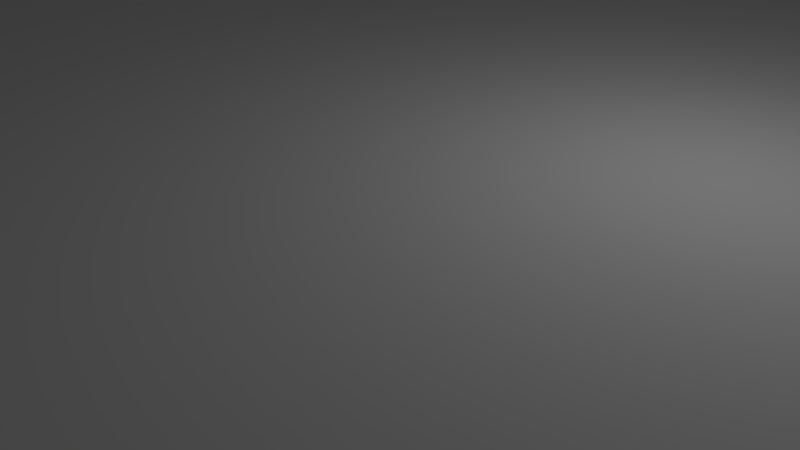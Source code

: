 # Source: bottom5.blend  (saved by Blender 2.79.0; exported with 4.5.12 LTS)
import bpy
from mathutils import Matrix  # noqa: F401  (used for matrix-valued properties, if any)

bpy.ops.wm.read_factory_settings(use_empty=True)
scene = bpy.context.scene
scene.name = 'Scene'

# ---- collections
col_collection_1 = bpy.data.collections.new('Collection 1'); scene.collection.children.link(col_collection_1)

# ---- materials (node trees are filled in below, after node groups)
mat_material = bpy.data.materials.new('Material')
mat_material.alpha_threshold = 0.0
mat_material.use_transparent_shadow = False
mat_material.roughness = 0.5
mat_material.line_color = (0.0, 0.0, 0.0, 1.0)

# ---- material node trees

# ---- world
world_world = bpy.data.worlds.new('World'); scene.world = world_world
world_world.color = (0.05088, 0.05088, 0.05088)
world_world.use_sun_shadow = False
world_world.sun_shadow_jitter_overblur = 0.0
world_world.cycles.sampling_method = 'MANUAL'

# ---- cameras
cam_camera = bpy.data.cameras.new('Camera')
cam_camera.clip_end = 100.0
cam_camera.lens = 35.0
cam_camera.sensor_width = 32.0
cam_camera.sensor_height = 18.0
cam_camera.ortho_scale = 7.314
cam_camera.dof.focus_distance = 0.0
cam_camera.dof.aperture_fstop = 128.0

# ---- lights
light_lamp = bpy.data.lights.new('Lamp', 'POINT')
light_lamp.transmission_factor = 0.0
light_lamp.cutoff_distance = 30.0
light_lamp.energy = 100.0
light_lamp.shadow_buffer_clip_start = 1.001
light_lamp.shadow_soft_size = 0.1
light_lamp.shadow_maximum_resolution = 0.006
light_lamp.use_absolute_resolution = True

# ---- meshes
me_cube_001 = bpy.data.meshes.new('Cube.001')
me_cube_001.from_pydata([(-5.66, -2.0, 55.0), (-6.02, -2.208, 55.0), (-6.42, 6.1, 10.0), (-6.2, 6.32, 10.0), (-5.9, 6.4, 10.0), (-6.108, -2.12, 55.0), (-5.6, 6.32, 10.0), (-5.38, 6.1, 10.0), (-5.9, -2.24, 55.0), (-6.5, 5.8, 10.0), (-6.2, 5.28, 10.0), (-6.42, 5.5, 10.0), (-5.3, 5.8, 10.0), (-5.9, 5.2, 10.0), (-5.38, 5.5, 10.0), (-5.6, 5.28, 10.0), (-6.108, -1.88, 55.0), (-6.02, -1.792, 55.0), (-6.2, 6.32, 55.0), (-6.42, 6.1, 55.0), (-6.14, -2.0, 55.0), (-5.9, 6.4, 55.0), (-5.38, 6.1, 55.0), (-5.6, 6.32, 55.0), (-6.5, 5.8, 55.0), (-5.9, -1.76, 55.0), (-6.42, 5.5, 55.0), (-6.2, 5.28, 55.0), (-5.9, 5.2, 55.0), (-5.3, 5.8, 55.0), (-5.6, 5.28, 55.0), (-5.38, 5.5, 55.0), (-5.9, -2.24, 40.0), (-6.108, -2.12, 40.0), (3.2, 6.32, 10.0), (3.42, 6.1, 10.0), (-6.02, -2.208, 40.0), (2.9, 6.4, 10.0), (2.38, 6.1, 10.0), (2.6, 6.32, 10.0), (3.5, 5.8, 10.0), (-5.66, -2.0, 40.0), (3.42, 5.5, 10.0), (3.2, 5.28, 10.0), (2.9, 5.2, 10.0), (2.3, 5.8, 10.0), (2.6, 5.28, 10.0), (2.38, 5.5, 10.0), (-5.78, -1.792, 55.0), (-5.692, -1.88, 55.0), (2.6, 6.32, 55.0), (2.38, 6.1, 55.0), (-5.692, -2.12, 55.0), (2.9, 6.4, 55.0), (3.42, 6.1, 55.0), (3.2, 6.32, 55.0), (-5.78, -2.208, 55.0), (3.5, 5.8, 55.0), (3.2, 5.28, 55.0), (3.42, 5.5, 55.0), (2.3, 5.8, 55.0), (2.9, 5.2, 55.0), (2.38, 5.5, 55.0), (2.6, 5.28, 55.0), (3.5, -2.0, 10.0), (2.9, -2.6, 10.0), (3.42, -2.3, 10.0), (3.2, -2.52, 10.0), (2.3, -2.0, 10.0), (2.6, -2.52, 10.0), (2.38, -2.3, 10.0), (2.9, -1.4, 10.0), (3.2, -1.48, 10.0), (3.42, -1.7, 10.0), (2.38, -1.7, 10.0), (2.6, -1.48, 10.0), (2.3, -2.0, 55.0), (2.9, -2.6, 55.0), (2.38, -2.3, 55.0), (2.6, -2.52, 55.0), (3.5, -2.0, 55.0), (3.2, -2.52, 55.0), (3.42, -2.3, 55.0), (2.9, -1.4, 55.0), (3.42, -1.7, 55.0), (3.2, -1.48, 55.0), (2.6, -1.48, 55.0), (2.38, -1.7, 55.0), (-5.9, -2.6, 10.0), (-6.5, -2.0, 10.0), (-6.2, -2.52, 10.0), (-6.42, -2.3, 10.0), (-5.3, -2.0, 10.0), (-5.38, -2.3, 10.0), (-5.6, -2.52, 10.0), (-5.9, -1.4, 10.0), (-6.42, -1.7, 10.0), (-6.2, -1.48, 10.0), (-5.6, -1.48, 10.0), (-5.38, -1.7, 10.0), (-5.9, -1.4, 55.0), (-6.5, -2.0, 55.0), (-6.2, -1.48, 55.0), (-6.42, -1.7, 55.0), (-5.9, -2.6, 55.0), (-6.42, -2.3, 55.0), (-6.2, -2.52, 55.0), (-5.3, -2.0, 55.0), (-5.6, -2.52, 55.0), (-5.38, -2.3, 55.0), (-5.38, -1.7, 55.0), (-5.6, -1.48, 55.0), (-6.108, -1.88, 40.0), (-6.02, -1.792, 40.0), (-6.14, -2.0, 40.0), (-5.9, -1.76, 40.0), (-5.78, -1.792, 40.0), (-5.692, -1.88, 40.0), (-5.692, -2.12, 40.0), (-5.78, -2.208, 40.0), (3.108, -1.88, 55.0), (3.14, -2.0, 55.0), (2.9, -1.76, 55.0), (3.02, -1.792, 55.0), (3.108, -2.12, 55.0), (3.02, -2.208, 55.0), (2.66, -2.0, 55.0), (2.692, -1.88, 55.0), (2.9, -2.24, 55.0), (2.78, -2.208, 55.0), (2.692, -2.12, 55.0), (2.78, -1.792, 55.0), (3.108, -1.88, 40.0), (3.14, -2.0, 40.0), (2.9, -1.76, 40.0), (3.02, -1.792, 40.0), (3.108, -2.12, 40.0), (3.02, -2.208, 40.0), (2.66, -2.0, 40.0), (2.692, -1.88, 40.0), (2.9, -2.24, 40.0), (2.78, -2.208, 40.0), (2.692, -2.12, 40.0), (2.78, -1.792, 40.0), (2.9, 6.04, 55.0), (3.02, 6.008, 55.0), (3.108, 5.92, 55.0), (3.14, 5.8, 55.0), (2.78, 6.008, 55.0), (3.108, 5.68, 55.0), (3.02, 5.592, 55.0), (2.692, 5.68, 55.0), (2.66, 5.8, 55.0), (2.78, 5.592, 55.0), (2.9, 5.56, 55.0), (2.692, 5.92, 55.0), (2.9, 6.04, 40.0), (3.02, 6.008, 40.0), (3.108, 5.92, 40.0), (3.14, 5.8, 40.0), (2.78, 6.008, 40.0), (3.108, 5.68, 40.0), (3.02, 5.592, 40.0), (2.692, 5.68, 40.0), (2.66, 5.8, 40.0), (2.78, 5.592, 40.0), (2.9, 5.56, 40.0), (2.692, 5.92, 40.0), (-6.108, 5.92, 55.0), (-6.02, 6.008, 55.0), (-5.692, 5.92, 55.0), (-5.66, 5.8, 55.0), (-5.78, 6.008, 55.0), (-5.9, 6.04, 55.0), (-6.02, 5.592, 55.0), (-6.108, 5.68, 55.0), (-6.14, 5.8, 55.0), (-5.78, 5.592, 55.0), (-5.9, 5.56, 55.0), (-5.692, 5.68, 55.0), (-6.108, 5.92, 40.0), (-6.02, 6.008, 40.0), (-5.692, 5.92, 40.0), (-5.66, 5.8, 40.0), (-5.78, 6.008, 40.0), (-5.9, 6.04, 40.0), (-6.02, 5.592, 40.0), (-6.108, 5.68, 40.0), (-6.14, 5.8, 40.0), (-5.78, 5.592, 40.0), (-5.9, 5.56, 40.0), (-5.692, 5.68, 40.0), (8.4, -8.4, 10.0), (-8.4, 8.4, 10.0), (8.4, 8.4, 10.0), (8.0, -2.6, 10.0), (8.0, -1.4, 10.0), (8.0, 4.4, 10.0), (-8.0, 6.4, 10.0), (-8.0, 5.2, 10.0), (-8.0, -1.4, 10.0), (-8.0, -2.6, 10.0), (8.4, 8.4, 20.0), (-8.4, 8.4, 20.0), (8.4, -8.4, 20.0), (-8.4, -8.4, 20.0), (-6.8, -8.0, 10.0), (8.8, -8.2, 10.0), (7.4, 3.56, 10.0), (7.16, 3.8, 10.0), (6.8, 8.0, 10.0), (8.0, 6.8, 10.0), (6.8, 6.8, 10.0), (8.0, -6.8, 10.0), (6.8, -6.8, 10.0), (6.8, -8.0, 10.0), (-8.0, -6.8, 20.0), (-6.8, 8.0, 10.0), (-8.0, 6.8, 10.0), (-6.8, 6.8, 10.0), (-8.0, -6.8, 10.0), (6.8, 6.8, 20.0), (8.0, 6.8, 20.0), (-6.8, -6.8, 10.0), (3.78, 4.008, 25.0), (3.692, 3.92, 25.0), (3.66, 3.8, 25.0), (3.78, 3.592, 25.0), (3.692, 3.68, 25.0), (7.92, 4.1, 10.0), (7.4, 3.2, 10.0), (8.0, 3.2, 10.0), (7.92, 3.5, 10.0), (7.7, 3.28, 10.0), (6.88, 3.5, 10.0), (-8.2, 8.8, 0.0), (-8.8, 8.2, 0.0), (-8.8, 8.2, 10.0), (-8.2, 8.8, 10.0), (-8.376, 8.376, 10.0), (-8.5, 8.72, 10.0), (-8.72, 8.5, 10.0), (-8.72, 8.5, 0.0), (-8.5, 8.72, 0.0), (-8.8, -8.2, 0.0), (-8.2, -8.8, 0.0), (-8.5, -8.72, 0.0), (-8.72, -8.5, 0.0), (-8.8, -8.2, 10.0), (-8.2, -8.8, 10.0), (-8.4, -8.4, 10.0), (-8.72, -8.5, 10.0), (-8.5, -8.72, 10.0), (8.2, -8.8, 0.0), (8.2, -8.8, 10.0), (8.376, -8.376, 10.0), (8.5, -8.72, 10.0), (8.72, -8.5, 10.0), (8.8, -8.2, 0.0), (8.72, -8.5, 0.0), (8.5, -8.72, 0.0), (8.8, 8.2, 10.0), (8.2, 8.8, 10.0), (8.376, 8.376, 10.0), (8.72, 8.5, 10.0), (8.5, 8.72, 10.0), (8.2, 8.8, 0.0), (8.8, 8.2, 0.0), (8.5, 8.72, 0.0), (8.72, 8.5, 0.0), (7.192, 3.68, 10.0), (7.28, 3.592, 10.0), (7.4, 4.04, 10.0), (7.28, 4.008, 10.0), (7.192, 3.92, 10.0), (7.64, 3.8, 10.0), (7.52, 3.592, 10.0), (7.608, 3.68, 10.0), (7.608, 3.92, 10.0), (7.52, 4.008, 10.0), (7.64, 3.8, 25.0), (7.52, 4.008, 25.0), (7.608, 3.92, 25.0), (7.81, 3.39, 25.0), (7.608, 3.68, 25.0), (7.52, 3.592, 25.0), (7.16, 3.8, 25.0), (7.4, 4.04, 25.0), (7.192, 3.92, 25.0), (7.28, 4.008, 25.0), (7.4, 3.56, 25.0), (7.28, 3.592, 25.0), (7.192, 3.68, 25.0), (6.8, 3.8, 25.0), (6.99, 3.39, 25.0), (6.88, 3.5, 25.0), (7.1, 3.28, 25.0), (7.4, 4.4, 25.0), (7.1, 4.32, 25.0), (6.88, 4.1, 25.0), (7.4, 3.2, 25.0), (7.7, 3.28, 25.0), (7.92, 3.5, 25.0), (8.0, 3.8, 25.0), (7.92, 4.1, 25.0), (7.7, 4.32, 25.0), (7.4, 4.4, 10.0), (7.7, 4.32, 10.0), (8.0, 3.8, 10.0), (6.8, 3.8, 10.0), (6.88, 4.1, 10.0), (7.1, 4.32, 10.0), (7.1, 3.28, 10.0), (-2.883, 5.2, 10.0), (-2.022, 2.79, 10.0), (8.0, 2.871, 10.0), (3.9, 3.2, 25.0), (4.2, 3.28, 25.0), (4.42, 3.5, 25.0), (3.3, 3.8, 25.0), (3.38, 3.5, 25.0), (3.6, 3.28, 25.0), (4.5, 3.8, 25.0), (3.9, 4.4, 25.0), (4.42, 4.1, 25.0), (4.2, 4.32, 25.0), (3.6, 4.32, 25.0), (3.38, 4.1, 25.0), (3.9, 4.4, 10.0), (4.5, 3.8, 10.0), (4.2, 4.32, 10.0), (4.42, 4.1, 10.0), (3.9, 3.2, 10.0), (4.42, 3.5, 10.0), (4.2, 3.28, 10.0), (3.3, 3.8, 10.0), (3.6, 3.28, 10.0), (3.38, 3.5, 10.0), (3.38, 4.1, 10.0), (3.6, 4.32, 10.0), (4.108, 3.68, 25.0), (4.02, 3.592, 25.0), (3.9, 3.56, 25.0), (4.108, 3.92, 25.0), (4.14, 3.8, 25.0), (4.02, 4.008, 25.0), (3.9, 4.04, 25.0), (4.02, 4.008, 10.0), (3.9, 4.04, 10.0), (4.108, 3.92, 10.0), (4.108, 3.68, 10.0), (4.02, 3.592, 10.0), (3.9, 3.56, 10.0), (4.14, 3.8, 10.0), (3.66, 3.8, 10.0), (3.692, 3.92, 10.0), (3.78, 3.592, 10.0), (3.692, 3.68, 10.0), (3.78, 4.008, 10.0), (-6.8, 6.8, 20.0), (-6.8, 8.0, 20.0), (-8.0, 6.8, 20.0), (-6.8, -6.8, 20.0), (-6.8, -8.0, 20.0), (8.0, -6.8, 20.0), (6.8, -6.8, 20.0), (6.8, -8.0, 20.0), (6.8, 8.0, 20.0), (7.64, -7.4, 20.0), (7.52, -7.192, 20.0), (7.608, -7.28, 20.0), (7.4, -7.16, 20.0), (7.192, -7.28, 20.0), (7.28, -7.192, 20.0), (7.16, -7.4, 20.0), (7.28, -7.608, 20.0), (7.192, -7.52, 20.0), (7.4, -7.64, 20.0), (7.608, -7.52, 20.0), (7.52, -7.608, 20.0), (7.52, -7.192, 12.5), (7.608, -7.28, 12.5), (7.4, -7.16, 12.5), (7.16, -7.4, 12.5), (7.28, -7.192, 12.5), (7.192, -7.28, 12.5), (7.4, -7.64, 12.5), (7.192, -7.52, 12.5), (7.28, -7.608, 12.5), (7.64, -7.4, 12.5), (7.52, -7.608, 12.5), (7.608, -7.52, 12.5), (7.976, -7.4, 12.5), (7.688, -6.901, 12.5), (7.899, -7.112, 12.5), (7.4, -6.824, 12.5), (6.901, -7.112, 12.5), (7.112, -6.901, 12.5), (6.824, -7.4, 12.5), (7.112, -7.899, 12.5), (6.901, -7.688, 12.5), (7.4, -7.976, 12.5), (7.899, -7.688, 12.5), (7.688, -7.899, 12.5), (7.899, -7.112, 0.0), (7.688, -6.901, 0.0), (7.4, -6.824, 0.0), (7.112, -6.901, 0.0), (6.901, -7.112, 0.0), (6.824, -7.4, 0.0), (7.4, -7.976, 0.0), (6.901, -7.688, 0.0), (7.112, -7.899, 0.0), (7.976, -7.4, 0.0), (7.688, -7.899, 0.0), (7.899, -7.688, 0.0), (7.976, 7.4, 0.0), (7.4, 7.976, 0.0), (7.899, 7.688, 0.0), (7.688, 7.899, 0.0), (7.899, 7.112, 12.5), (7.688, 6.901, 12.5), (7.112, 7.899, 0.0), (6.901, 7.688, 0.0), (7.64, 7.4, 12.5), (7.608, 7.52, 12.5), (7.52, 7.608, 12.5), (7.4, 7.64, 12.5), (7.28, 7.608, 12.5), (7.192, 7.52, 12.5), (7.4, 6.824, 12.5), (7.112, 6.901, 12.5), (6.901, 7.112, 12.5), (6.824, 7.4, 12.5), (6.901, 7.688, 12.5), (7.112, 7.899, 12.5), (6.824, 7.4, 0.0), (7.4, 6.824, 0.0), (6.901, 7.112, 0.0), (7.112, 6.901, 0.0), (7.16, 7.4, 12.5), (7.192, 7.28, 12.5), (7.28, 7.192, 12.5), (7.16, 7.4, 20.0), (7.192, 7.52, 20.0), (7.28, 7.608, 20.0), (7.64, 7.4, 20.0), (7.608, 7.28, 20.0), (7.52, 7.192, 20.0), (7.688, 6.901, 0.0), (7.899, 7.112, 0.0), (7.4, 7.16, 12.5), (7.52, 7.192, 12.5), (7.608, 7.28, 12.5), (7.4, 7.16, 20.0), (7.28, 7.192, 20.0), (7.192, 7.28, 20.0), (7.4, 7.64, 20.0), (7.52, 7.608, 20.0), (7.608, 7.52, 20.0), (7.4, 7.976, 12.5), (7.976, 7.4, 12.5), (7.688, 7.899, 12.5), (7.899, 7.688, 12.5), (-7.192, 7.28, 20.0), (-7.28, 7.192, 20.0), (-7.16, 7.4, 20.0), (-7.28, 7.608, 20.0), (-7.192, 7.52, 20.0), (-7.4, 7.16, 20.0), (-7.52, 7.192, 20.0), (-7.608, 7.28, 20.0), (-7.64, 7.4, 20.0), (-7.4, 7.64, 20.0), (-7.608, 7.52, 20.0), (-7.52, 7.608, 20.0), (-7.4, 7.16, 12.5), (-7.28, 7.192, 12.5), (-7.192, 7.28, 12.5), (-7.16, 7.4, 12.5), (-7.4, 7.64, 12.5), (-7.192, 7.52, 12.5), (-7.28, 7.608, 12.5), (-7.64, 7.4, 12.5), (-7.608, 7.28, 12.5), (-7.52, 7.192, 12.5), (-7.52, 7.608, 12.5), (-7.608, 7.52, 12.5), (-6.92, 7.4, 12.5), (-7.4, 6.92, 12.5), (-6.984, 7.16, 12.5), (-7.16, 6.984, 12.5), (-7.16, 7.816, 12.5), (-6.984, 7.64, 12.5), (-7.88, 7.4, 12.5), (-7.64, 6.984, 12.5), (-7.816, 7.16, 12.5), (-7.4, 7.88, 12.5), (-7.816, 7.64, 12.5), (-7.64, 7.816, 12.5), (-6.92, 7.4, 0.0), (-7.16, 6.984, 0.0), (-6.984, 7.16, 0.0), (-6.984, 7.64, 0.0), (-7.16, 7.816, 0.0), (-7.4, 6.92, 0.0), (-7.816, 7.16, 0.0), (-7.64, 6.984, 0.0), (-7.4, 7.88, 0.0), (-7.88, 7.4, 0.0), (-7.64, 7.816, 0.0), (-7.816, 7.64, 0.0), (-7.608, -7.28, 20.0), (-7.52, -7.192, 20.0), (-7.64, -7.4, 20.0), (-7.52, -7.608, 20.0), (-7.608, -7.52, 20.0), (-7.4, -7.16, 20.0), (-7.28, -7.192, 20.0), (-7.192, -7.28, 20.0), (-7.16, -7.4, 20.0), (-7.4, -7.64, 20.0), (-7.192, -7.52, 20.0), (-7.28, -7.608, 20.0), (-7.52, -7.192, 12.5), (-7.608, -7.28, 12.5), (-7.64, -7.4, 12.5), (-7.608, -7.52, 12.5), (-7.52, -7.608, 12.5), (-7.4, -7.16, 12.5), (-7.192, -7.28, 12.5), (-7.28, -7.192, 12.5), (-7.4, -7.64, 12.5), (-7.16, -7.4, 12.5), (-7.28, -7.608, 12.5), (-7.192, -7.52, 12.5), (-7.4, -6.824, 12.5), (-7.899, -7.112, 12.5), (-7.688, -6.901, 12.5), (-7.4, -7.976, 12.5), (-7.976, -7.4, 12.5), (-7.688, -7.899, 12.5), (-7.899, -7.688, 12.5), (-6.824, -7.4, 12.5), (-6.901, -7.688, 12.5), (-7.112, -7.899, 12.5), (-7.4, -6.824, 1.907e-06), (-7.976, -7.4, 1.907e-06), (-7.688, -6.901, 1.907e-06), (-7.899, -7.112, 1.907e-06), (-7.4, -7.976, 1.907e-06), (-7.899, -7.688, 1.907e-06), (-7.688, -7.899, 1.907e-06), (-6.824, -7.4, 1.907e-06), (-7.112, -7.899, 1.907e-06), (-6.901, -7.688, 1.907e-06), (-7.112, -6.901, 12.5), (-6.901, -7.112, 12.5), (-6.901, -7.112, 1.907e-06), (-7.112, -6.901, 1.907e-06), (7.7, -7.946, 0.0)], [], [(39, 50, 53, 37), (77, 81, 125, 128), (67, 81, 77, 65), (45, 60, 51, 38), (4, 198, 199, 13, 10, 11, 9, 2, 3), (68, 74, 75, 71, 95, 98, 99, 92, 93, 94, 88, 65, 69, 70), (29, 12, 7, 22), (109, 107, 0, 52), (13, 28, 27, 10), (75, 86, 83, 71), (2, 9, 24, 19), (91, 105, 101, 89), (107, 92, 99, 110), (54, 57, 40, 35), (2, 19, 18, 3), (27, 28, 178, 174), (22, 7, 6, 23), (23, 6, 4, 21), (4, 3, 18, 21), (10, 27, 26, 11), (11, 26, 24, 9), (28, 13, 15, 30), (30, 15, 14, 31), (31, 14, 12, 29), (49, 48, 116, 117), (34, 55, 54, 35), (58, 61, 44, 43), (58, 43, 42, 59), (59, 42, 40, 57), (60, 45, 47, 62), (62, 47, 46, 63), (63, 46, 44, 61), (60, 62, 151, 152), (38, 51, 50, 39), (53, 55, 34, 37), (71, 83, 85, 72), (72, 85, 84, 73), (81, 67, 66, 82), (82, 66, 64, 80), (77, 79, 69, 65), (69, 79, 78, 70), (70, 78, 76, 68), (74, 68, 76, 87), (86, 75, 74, 87), (80, 64, 73, 84), (101, 103, 96, 89), (96, 103, 102, 97), (97, 102, 100, 95), (98, 95, 100, 111), (110, 99, 98, 111), (104, 88, 94, 108), (92, 107, 109, 93), (93, 109, 108, 94), (105, 91, 90, 106), (106, 90, 88, 104), (107, 110, 49, 0), (106, 104, 8, 1), (103, 101, 20, 16), (110, 111, 48, 49), (100, 102, 17, 25), (105, 106, 1, 5), (101, 105, 5, 20), (108, 109, 52, 56), (111, 100, 25, 48), (102, 103, 16, 17), (104, 108, 56, 8), (41, 117, 116, 115, 113, 112, 114, 33, 36, 32, 119, 118), (48, 25, 115, 116), (0, 49, 117, 41), (20, 5, 33, 114), (56, 52, 118, 119), (1, 8, 32, 36), (16, 20, 114, 112), (17, 16, 112, 113), (5, 1, 36, 33), (8, 56, 119, 32), (52, 0, 41, 118), (25, 17, 113, 115), (129, 128, 140, 141), (80, 84, 120, 121), (79, 77, 128, 129), (85, 83, 122, 123), (82, 80, 121, 124), (76, 78, 130, 126), (83, 86, 131, 122), (86, 87, 127, 131), (81, 82, 124, 125), (78, 79, 129, 130), (84, 85, 123, 120), (87, 76, 126, 127), (132, 135, 134, 143, 139, 138, 142, 141, 140, 137, 136, 133), (125, 124, 136, 137), (122, 131, 143, 134), (121, 120, 132, 133), (130, 129, 141, 142), (124, 121, 133, 136), (128, 125, 137, 140), (123, 122, 134, 135), (126, 130, 142, 138), (127, 126, 138, 139), (120, 123, 135, 132), (131, 127, 139, 143), (148, 155, 167, 160), (55, 53, 144, 145), (57, 54, 146, 147), (61, 58, 150, 154), (59, 57, 147, 149), (63, 61, 154, 153), (54, 55, 145, 146), (51, 60, 152, 155), (58, 59, 149, 150), (62, 63, 153, 151), (50, 51, 155, 148), (53, 50, 148, 144), (156, 160, 167, 164, 163, 165, 166, 162, 161, 159, 158, 157), (152, 151, 163, 164), (144, 148, 160, 156), (155, 152, 164, 167), (145, 144, 156, 157), (151, 153, 165, 163), (150, 149, 161, 162), (154, 150, 162, 166), (146, 145, 157, 158), (153, 154, 166, 165), (149, 147, 159, 161), (147, 146, 158, 159), (178, 177, 189, 190), (29, 22, 170, 171), (23, 21, 173, 172), (24, 26, 175, 176), (31, 29, 171, 179), (19, 24, 176, 168), (21, 18, 169, 173), (18, 19, 168, 169), (22, 23, 172, 170), (26, 27, 174, 175), (30, 31, 179, 177), (28, 30, 177, 178), (180, 188, 187, 186, 190, 189, 191, 183, 182, 184, 185, 181), (172, 173, 185, 184), (168, 176, 188, 180), (169, 168, 180, 181), (177, 179, 191, 189), (175, 174, 186, 187), (174, 178, 190, 186), (171, 170, 182, 183), (179, 171, 183, 191), (176, 175, 187, 188), (170, 172, 184, 182), (173, 169, 181, 185), (95, 200, 201, 88, 90, 91, 89, 96, 97), (71, 72, 73, 64, 66, 67, 65, 195, 196), (250, 192, 204, 205), (193, 250, 205, 203), (194, 193, 203, 202), (215, 206, 363, 366), (194, 202, 204, 192), (250, 249, 254, 255, 192), (209, 286, 292, 270), (270, 292, 291, 271), (221, 222, 448, 454, 455, 456), (213, 195, 65, 88, 201, 220, 223, 206, 215, 214), (367, 221, 456, 443, 444, 445, 457), (325, 323, 346, 345), (307, 229, 308, 232, 233, 230, 231, 197, 306), (37, 4, 6, 7, 12, 14, 15, 13, 313, 44, 46, 47, 45, 38, 39), (235, 238, 262, 266), (237, 236, 244, 248), (238, 240, 239), (240, 241, 239), (241, 237, 239), (238, 235, 243, 240), (240, 243, 242, 241), (241, 242, 236, 237), (193, 239, 237, 248, 250), (248, 251, 250), (251, 252, 250), (252, 249, 250), (245, 249, 252, 246), (246, 252, 251, 247), (247, 251, 248, 244), (207, 258, 267, 261), (253, 254, 249, 245), (254, 256, 255), (256, 257, 255), (257, 207, 255), (254, 253, 260, 256), (256, 260, 259, 257), (257, 259, 258, 207), (238, 239, 193, 194, 263, 262), (261, 263, 194, 192, 255, 207), (261, 264, 263), (264, 265, 263), (265, 262, 263), (261, 267, 269, 264), (264, 269, 268, 265), (265, 268, 266, 262), (271, 291, 290, 208), (280, 275, 277, 284), (284, 277, 276, 285), (285, 276, 208, 290), (275, 280, 282, 278), (278, 282, 281, 279), (279, 281, 287, 272), (286, 209, 274, 288), (288, 274, 273, 289), (289, 273, 272, 287), (272, 273, 274, 209, 270, 271, 208, 276, 277, 275, 278, 279), (292, 286, 294, 296, 300, 301, 283, 290, 291), (301, 302, 283), (286, 288, 289, 287, 281, 282, 280, 284, 285, 290, 283, 302, 303, 304, 305, 297, 298, 299, 293, 295, 294), (300, 230, 233, 301), (301, 233, 232, 302), (302, 232, 308, 303), (306, 297, 305, 307), (307, 305, 304, 229), (229, 304, 303, 308), (297, 306, 311, 298), (298, 311, 310, 299), (299, 310, 309, 293), (230, 300, 296, 312), (312, 296, 294, 295, 234), (234, 295, 293, 309), (333, 334, 332, 314, 313, 13, 199, 200, 95, 71, 196, 315, 329), (336, 337, 335, 338, 339, 328, 330, 331, 329, 315, 231, 230, 312, 234, 309, 310, 311, 306, 197, 211, 212, 210, 217, 219, 218, 198, 4, 37, 34, 35, 40, 42, 43, 44, 313, 314, 332), (319, 335, 337, 320), (320, 337, 336, 321), (321, 336, 332, 316), (335, 319, 327, 338), (338, 327, 326, 339), (339, 326, 323, 328), (329, 322, 318, 333), (333, 318, 317, 334), (334, 317, 316, 332), (322, 329, 331, 324), (324, 331, 330, 325), (325, 330, 328, 323), (316, 317, 341, 342), (319, 320, 228, 226), (323, 326, 224, 346), (327, 319, 226, 225), (322, 324, 343, 344), (320, 321, 227, 228), (318, 322, 344, 340), (326, 327, 225, 224), (324, 325, 345, 343), (321, 316, 342, 227), (317, 318, 340, 341), (210, 212, 221, 367), (352, 351, 350, 353, 349, 347, 348, 358, 355, 354, 357, 356), (227, 342, 352, 356), (344, 343, 349, 353), (340, 344, 353, 350), (226, 228, 357, 354), (342, 341, 351, 352), (345, 346, 348, 347), (225, 226, 354, 355), (224, 225, 355, 358), (515, 205, 363, 523, 521), (228, 227, 356, 357), (343, 345, 347, 349), (346, 224, 358, 348), (341, 340, 350, 351), (360, 473, 467, 468, 466, 464, 465, 359), (474, 203, 361, 471, 472), (206, 223, 362, 363), (223, 220, 216, 362), (219, 217, 360, 359), (218, 219, 359, 361), (213, 214, 365, 364), (212, 211, 222, 221), (214, 215, 366, 365), (364, 365, 373, 371, 369, 370), (382, 384, 385, 383, 387, 388, 386, 390, 403, 401, 399, 400, 398, 396, 397, 395), (500, 503, 504, 508, 510, 511, 236, 242, 243, 235, 266, 268, 269, 267, 419, 417, 422, 423, 502), (377, 386, 388, 375), (375, 388, 387, 376), (376, 387, 383, 374), (382, 371, 373, 384), (384, 373, 372, 385), (385, 372, 374, 383), (371, 382, 380, 369), (369, 380, 381, 370), (370, 381, 389, 368), (386, 377, 379, 390), (390, 379, 378, 391), (391, 378, 368, 389), (393, 394, 392, 389, 381, 380, 382, 395), (392, 413, 415, 402), (402, 415, 414, 403), (403, 414, 410, 401), (409, 398, 400, 411), (411, 400, 399, 412), (412, 399, 401, 410), (406, 395, 397, 407), (407, 397, 396, 408), (408, 396, 398, 409), (395, 406, 405, 393), (393, 405, 404, 394), (394, 404, 413, 392), (427, 428, 429, 440, 441, 442, 451, 452, 453, 421, 430, 431, 432, 433, 434, 435, 460, 462, 463, 426), (424, 425, 426, 463, 461, 420, 421, 453), (202, 367, 457, 458, 459, 446), (315, 196, 195, 213, 364, 222, 211, 197, 231), (430, 437, 439, 431), (431, 439, 438, 432), (432, 438, 436, 433), (457, 427, 426, 458), (458, 426, 425, 459), (459, 425, 424, 446), (427, 457, 445, 428), (428, 445, 444, 429), (429, 444, 443, 440), (437, 430, 421, 449), (449, 421, 420, 450), (450, 420, 461, 416), (440, 443, 456, 441), (441, 456, 455, 442), (442, 455, 454, 451), (446, 424, 453, 447), (447, 453, 452, 448), (448, 452, 451, 454), (460, 417, 419, 462), (462, 419, 418, 463), (463, 418, 416, 461), (417, 460, 435, 422), (422, 435, 434, 423), (423, 434, 433, 436), (361, 359, 465, 469, 470, 471), (222, 202, 446, 447, 448), (479, 481, 482, 493, 488, 490, 491, 478), (494, 498, 499, 497, 492, 493, 482, 480, 486, 487, 483, 484, 485, 476, 477, 478, 491, 489, 495, 496), (466, 479, 478, 464), (464, 478, 477, 465), (465, 477, 476, 469), (483, 472, 471, 484), (484, 471, 470, 485), (485, 470, 469, 476), (472, 483, 487, 474), (474, 487, 486, 475), (475, 486, 480, 473), (479, 466, 468, 481), (481, 468, 467, 482), (482, 467, 473, 480), (489, 505, 507, 495), (495, 507, 506, 496), (496, 506, 509, 494), (508, 497, 499, 510), (510, 499, 498, 511), (511, 498, 494, 509), (488, 500, 502, 490), (490, 502, 501, 491), (491, 501, 505, 489), (500, 488, 493, 503), (503, 493, 492, 504), (504, 492, 497, 508), (217, 210, 367, 360), (203, 360, 367, 202), (520, 533, 535, 522), (522, 535, 534, 523), (523, 534, 532, 521), (526, 514, 516, 527), (527, 516, 515, 528), (528, 515, 521, 532), (529, 517, 513, 524), (524, 513, 512, 525), (525, 512, 514, 526), (533, 520, 519, 530), (530, 519, 518, 531), (531, 518, 517, 529), (540, 547, 549, 537), (537, 549, 548, 538), (538, 548, 546, 536), (550, 539, 545, 554), (554, 545, 544, 555), (555, 544, 543, 553), (547, 540, 542, 551), (551, 542, 541, 552), (552, 541, 539, 550), (526, 527, 542, 540, 537, 538, 536, 556, 557, 543, 544, 545, 539, 541, 528, 532, 534, 535, 533, 530, 531, 529, 524, 525), (553, 543, 557, 558), (558, 557, 556, 559), (559, 556, 536, 546), (203, 474, 475, 473, 360), (363, 362, 518, 519, 520, 522, 523), (205, 515, 516, 514, 512, 216), (362, 216, 512, 513, 517, 518), (198, 218, 361, 216, 220, 201, 200, 199), (205, 216, 361, 203), (366, 363, 205, 204, 202, 222, 364, 370, 368, 378, 379, 377, 375, 376, 374, 372, 373, 365), (415, 259, 260, 414), (247, 551, 552, 246), (402, 391, 389, 392), (542, 527, 528, 541), (403, 390, 391, 402), (246, 552, 550, 554, 555, 553, 558, 559, 546, 548, 549, 547, 551, 247, 244, 236, 511, 509, 506, 507, 505, 501, 502, 423, 436, 438, 439, 437, 449, 450, 416, 418, 419, 267, 258, 259, 415, 413, 404, 405, 406, 407, 408, 409, 411, 412, 410, 414, 260, 253, 245)])
me_cube_001.use_remesh_preserve_volume = False
me_cube_001.use_remesh_preserve_attributes = False
me_cube_001.use_mirror_vertex_groups = False
me_cube_001.update()
me_cube = bpy.data.meshes.new('Cube')
me_cube.from_pydata([(1.0, 1.0, -2.0), (1.0, -1.0, -2.0), (-1.0, -1.0, -2.0), (-1.0, 1.0, -2.0), (1.0, 1.0, 0.0), (1.0, -1.0, 0.0), (-1.0, -1.0, 0.0), (-1.0, 1.0, 0.0)], [], [(0, 1, 2, 3), (4, 7, 6, 5), (0, 4, 5, 1), (1, 5, 6, 2), (2, 6, 7, 3), (4, 0, 3, 7)])
me_cube.materials.append(mat_material)
me_cube.use_remesh_preserve_volume = False
me_cube.use_remesh_preserve_attributes = False
me_cube.use_mirror_vertex_groups = False
me_cube.update()

# ---- objects
ob_cube = bpy.data.objects.new('Cube', me_cube_001)
ob_floor = bpy.data.objects.new('Floor', me_cube)
ob_lamp = bpy.data.objects.new('Lamp', light_lamp)
ob_camera = bpy.data.objects.new('Camera', cam_camera)

# ---- transforms, parenting, visibility, modifiers, constraints
ob_cube.location = (0.0, 0.0, 0.0)
ob_cube.scale = (5.0, 5.0, 0.2)
ob_cube.lineart.crease_threshold = 0.0
ob_floor.location = (0.0, 0.0, 0.0)
ob_floor.scale = (50.0, 50.0, 10.0)
ob_floor.lock_rotations_4d = False
ob_floor.lock_scale = (True, True, True)
ob_floor.empty_display_type = 'ARROWS'
ob_floor.display_type = 'WIRE'
ob_floor.show_transparent = True
ob_floor.lineart.crease_threshold = 0.0
ob_lamp.location = (4.076, 1.005, 5.904)
ob_lamp.rotation_euler = (0.6503, 0.05522, 1.866)
ob_lamp.lock_rotations_4d = False
ob_lamp.empty_display_type = 'ARROWS'
ob_lamp.color = (0.0, 0.0, 0.0, 0.0)
ob_lamp.hide_viewport = True
ob_lamp.lineart.crease_threshold = 0.0
ob_camera.location = (7.481, -6.508, 5.344)
ob_camera.rotation_euler = (1.109, 0.0, 0.8149)
ob_camera.lock_rotations_4d = False
ob_camera.empty_display_type = 'ARROWS'
ob_camera.color = (0.0, 0.0, 0.0, 0.0)
ob_camera.hide_viewport = True
ob_camera.display_type = 'WIRE'
ob_camera.lineart.crease_threshold = 0.0

# ---- collection membership
col_collection_1.objects.link(ob_cube)
col_collection_1.objects.link(ob_floor)
col_collection_1.objects.link(ob_lamp)
col_collection_1.objects.link(ob_camera)

# ---- scene / render settings (as saved in the file)
scene.camera = ob_camera
scene.frame_start = 1; scene.frame_end = 250; scene.frame_set(188)
scene.render.engine = 'BLENDER_EEVEE_NEXT'
scene.render.resolution_percentage = 50
scene.render.dither_intensity = 0.0
scene.cycles.use_denoising = False
scene.cycles.samples = 128
scene.cycles.sampling_pattern = 'TABULATED_SOBOL'
scene.cycles.use_adaptive_sampling = False
scene.cycles.use_light_tree = False
scene.cycles.blur_glossy = 0.0
scene.cycles.sample_clamp_indirect = 0.0
scene.view_settings.view_transform = 'Standard'
scene.unit_settings.scale_length = 0.001
bpy.context.view_layer.update()
